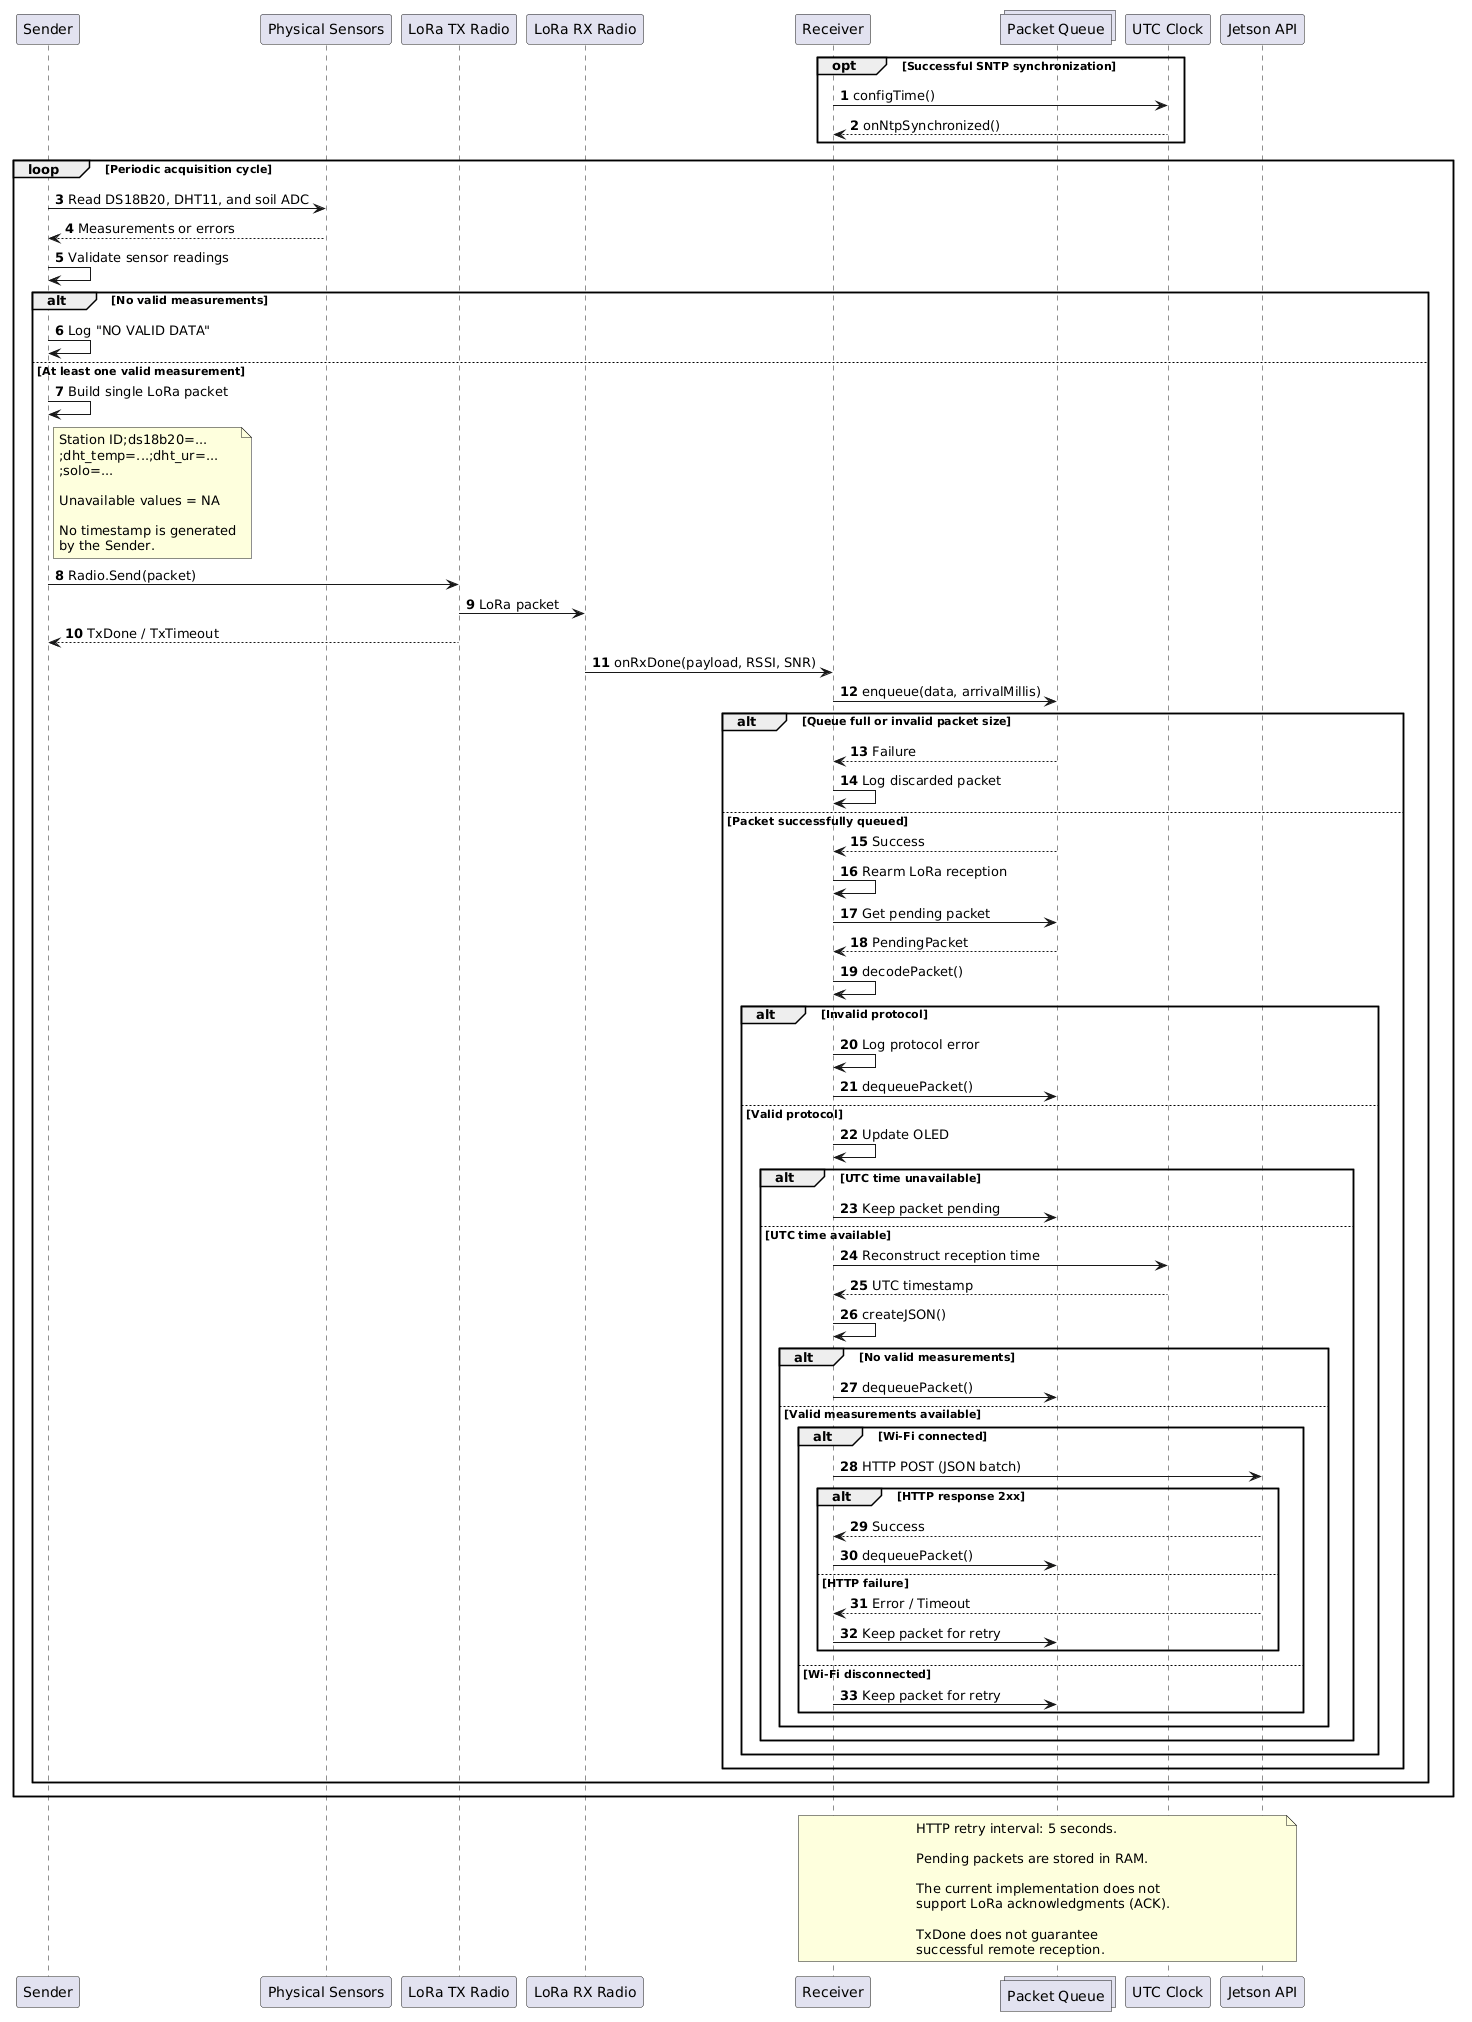

The diagram above was rendered by PlantUML. Its source (embedded in the PNG):
@startuml
' File: 03_sequence_diagram.puml

skinparam shadowing false
autonumber

participant "Sender" as Sender
participant "Physical Sensors" as Sensors
participant "LoRa TX Radio" as TX
participant "LoRa RX Radio" as RX
participant "Receiver" as Receiver
collections "Packet Queue" as Queue
participant "UTC Clock" as Clock
participant "Jetson API" as Jetson

opt Successful SNTP synchronization
  Receiver -> Clock : configTime()
  Clock --> Receiver : onNtpSynchronized()
end

loop Periodic acquisition cycle

  Sender -> Sensors : Read DS18B20, DHT11, and soil ADC
  Sensors --> Sender : Measurements or errors

  Sender -> Sender : Validate sensor readings

  alt No valid measurements
    Sender -> Sender : Log "NO VALID DATA"

  else At least one valid measurement

    Sender -> Sender : Build single LoRa packet

    note right of Sender
      Station ID;ds18b20=...
      ;dht_temp=...;dht_ur=...
      ;solo=...

      Unavailable values = NA

      No timestamp is generated
      by the Sender.
    end note

    Sender -> TX : Radio.Send(packet)
    TX -> RX : LoRa packet
    TX --> Sender : TxDone / TxTimeout

    RX -> Receiver : onRxDone(payload, RSSI, SNR)

    Receiver -> Queue : enqueue(data, arrivalMillis)

    alt Queue full or invalid packet size
      Queue --> Receiver : Failure
      Receiver -> Receiver : Log discarded packet

    else Packet successfully queued
      Queue --> Receiver : Success
      Receiver -> Receiver : Rearm LoRa reception

      Receiver -> Queue : Get pending packet
      Queue --> Receiver : PendingPacket

      Receiver -> Receiver : decodePacket()

      alt Invalid protocol
        Receiver -> Receiver : Log protocol error
        Receiver -> Queue : dequeuePacket()

      else Valid protocol
        Receiver -> Receiver : Update OLED

        alt UTC time unavailable
          Receiver -> Queue : Keep packet pending

        else UTC time available
          Receiver -> Clock : Reconstruct reception time
          Clock --> Receiver : UTC timestamp

          Receiver -> Receiver : createJSON()

          alt No valid measurements
            Receiver -> Queue : dequeuePacket()

          else Valid measurements available

            alt Wi-Fi connected
              Receiver -> Jetson : HTTP POST (JSON batch)

              alt HTTP response 2xx
                Jetson --> Receiver : Success
                Receiver -> Queue : dequeuePacket()

              else HTTP failure
                Jetson --> Receiver : Error / Timeout
                Receiver -> Queue : Keep packet for retry
              end

            else Wi-Fi disconnected
              Receiver -> Queue : Keep packet for retry
            end

          end
        end
      end
    end
  end
end

note over Receiver, Jetson
  HTTP retry interval: 5 seconds.

  Pending packets are stored in RAM.

  The current implementation does not
  support LoRa acknowledgments (ACK).

  TxDone does not guarantee
  successful remote reception.
end note
@enduml